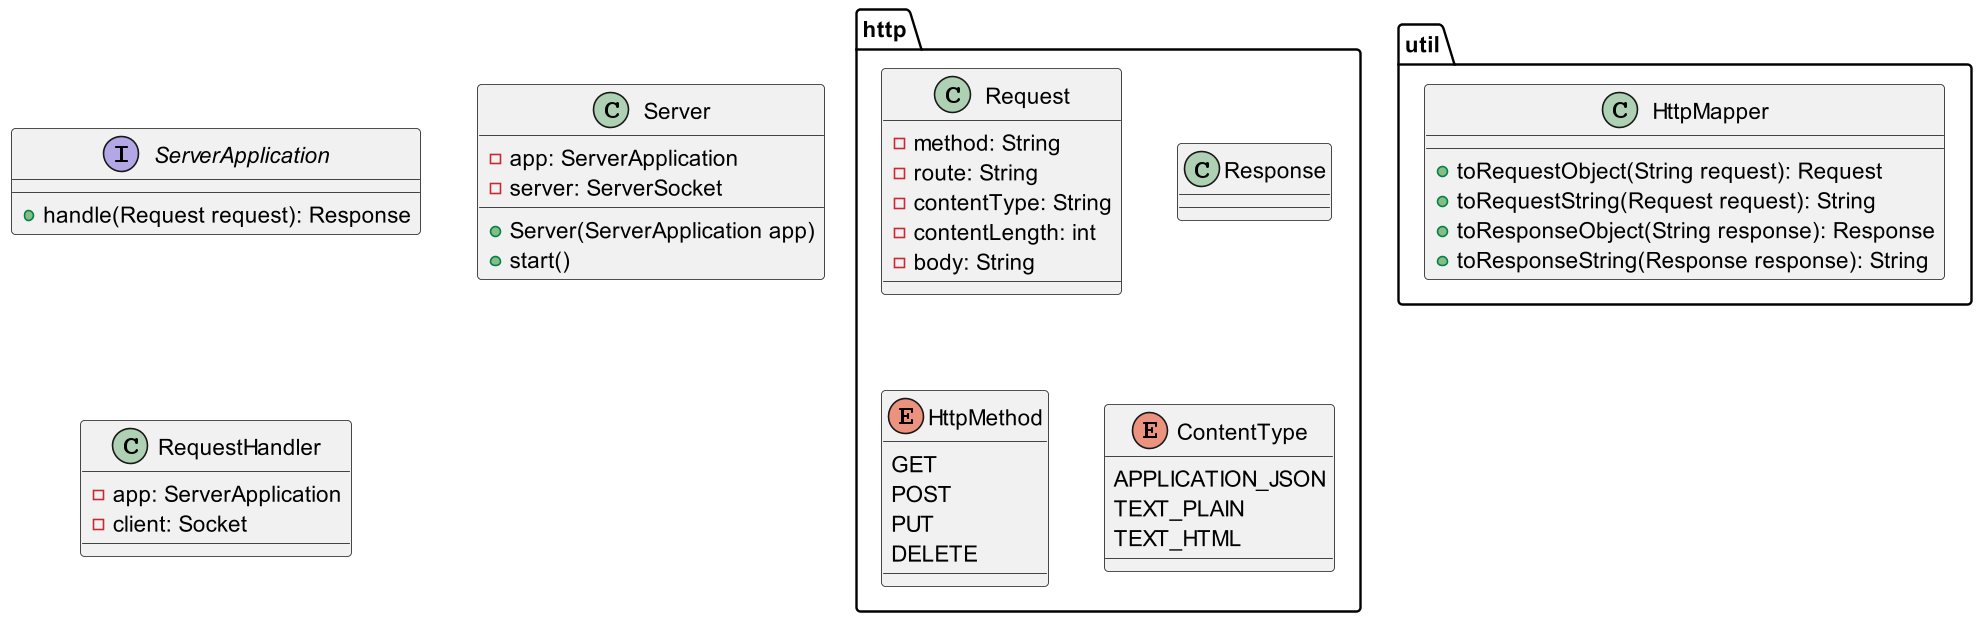

The diagram above was rendered by PlantUML. Its source (embedded in the PNG):
@startuml

package http {

    class Request {
        - method: String
        - route: String
        - contentType: String
        - contentLength: int
        - body: String
    }

    class Response {

    }

    enum HttpMethod {
        GET
        POST
        PUT
        DELETE
    }

    enum ContentType {
        APPLICATION_JSON
        TEXT_PLAIN
        TEXT_HTML
    }

}

package util {

    class HttpMapper {
        + toRequestObject(String request): Request
        + toRequestString(Request request): String
        + toResponseObject(String response): Response
        + toResponseString(Response response): String
    }

}

interface ServerApplication {
    + handle(Request request): Response
}

class Server {
    - app: ServerApplication
    - server: ServerSocket

    + Server(ServerApplication app)
    + start()
}

class RequestHandler {
    - app: ServerApplication
    - client: Socket
}

@enduml